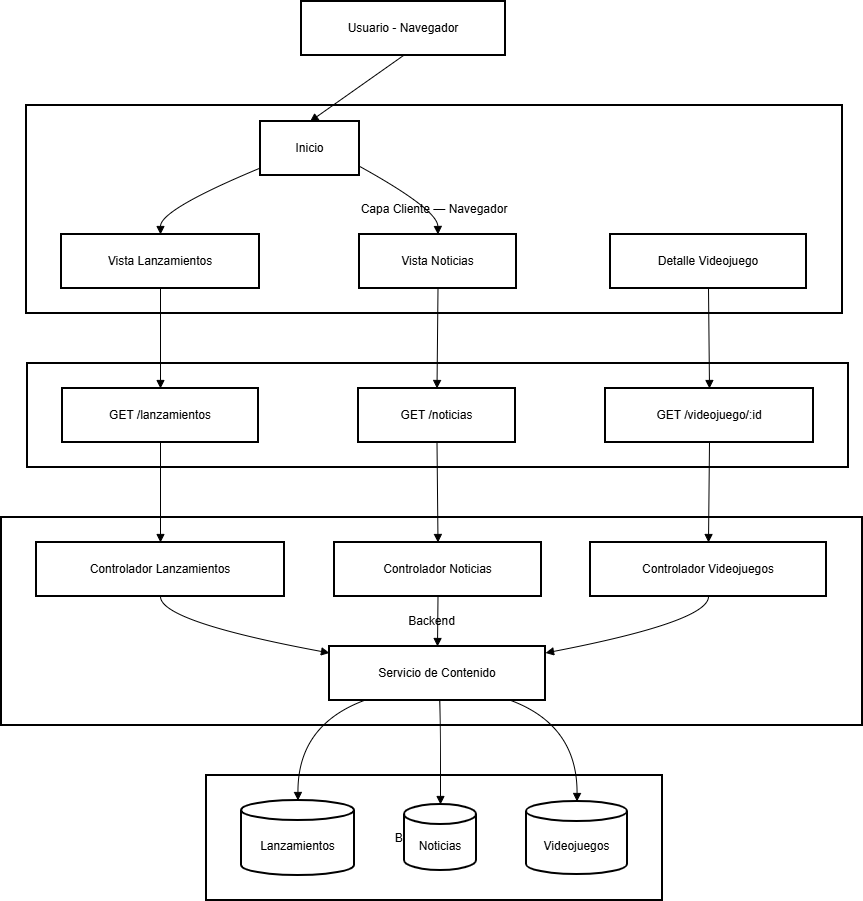

The diagram above was exported from draw.io. Its source (the exported page's mxGraphModel, read from the mxfile embedded in the PNG):
<mxGraphModel dx="1111" dy="529" grid="1" gridSize="10" guides="1" tooltips="1" connect="1" arrows="1" fold="1" page="1" pageScale="1" pageWidth="827" pageHeight="1169" math="0" shadow="0">
  <root>
    <mxCell id="WIyWlLk6GJQsqaUBKTNV-0" />
    <mxCell id="WIyWlLk6GJQsqaUBKTNV-1" parent="WIyWlLk6GJQsqaUBKTNV-0" />
    <mxCell id="sRYReEmeFQpBRUAk8XH6-0" parent="WIyWlLk6GJQsqaUBKTNV-1" style="whiteSpace=wrap;strokeWidth=2;" value="Base de Datos" vertex="1">
      <mxGeometry height="125" width="456" x="365" y="1264" as="geometry" />
    </mxCell>
    <mxCell id="sRYReEmeFQpBRUAk8XH6-1" parent="WIyWlLk6GJQsqaUBKTNV-1" style="whiteSpace=wrap;strokeWidth=2;" value="Backend" vertex="1">
      <mxGeometry height="208" width="861" x="160" y="1006" as="geometry" />
    </mxCell>
    <mxCell id="sRYReEmeFQpBRUAk8XH6-2" parent="WIyWlLk6GJQsqaUBKTNV-1" style="whiteSpace=wrap;strokeWidth=2;" value="API HTTP" vertex="1">
      <mxGeometry height="104" width="821" x="186" y="852" as="geometry" />
    </mxCell>
    <mxCell id="sRYReEmeFQpBRUAk8XH6-3" parent="WIyWlLk6GJQsqaUBKTNV-1" style="whiteSpace=wrap;strokeWidth=2;" value="Capa Cliente — Navegador" vertex="1">
      <mxGeometry height="208" width="816" x="185" y="594" as="geometry" />
    </mxCell>
    <mxCell id="sRYReEmeFQpBRUAk8XH6-4" parent="WIyWlLk6GJQsqaUBKTNV-1" style="whiteSpace=wrap;strokeWidth=2;" value="Usuario - Navegador" vertex="1">
      <mxGeometry height="54" width="204" x="460" y="490" as="geometry" />
    </mxCell>
    <mxCell id="sRYReEmeFQpBRUAk8XH6-5" parent="WIyWlLk6GJQsqaUBKTNV-1" style="whiteSpace=wrap;strokeWidth=2;" value="Inicio" vertex="1">
      <mxGeometry height="54" width="99" x="419" y="610" as="geometry" />
    </mxCell>
    <mxCell id="sRYReEmeFQpBRUAk8XH6-6" parent="WIyWlLk6GJQsqaUBKTNV-1" style="whiteSpace=wrap;strokeWidth=2;" value="Vista Lanzamientos" vertex="1">
      <mxGeometry height="54" width="198" x="220" y="723" as="geometry" />
    </mxCell>
    <mxCell id="sRYReEmeFQpBRUAk8XH6-7" parent="WIyWlLk6GJQsqaUBKTNV-1" style="whiteSpace=wrap;strokeWidth=2;" value="Vista Noticias" vertex="1">
      <mxGeometry height="54" width="157" x="518" y="723" as="geometry" />
    </mxCell>
    <mxCell id="sRYReEmeFQpBRUAk8XH6-8" parent="WIyWlLk6GJQsqaUBKTNV-1" style="whiteSpace=wrap;strokeWidth=2;" value="Detalle Videojuego" vertex="1">
      <mxGeometry height="54" width="196" x="769" y="723" as="geometry" />
    </mxCell>
    <mxCell id="sRYReEmeFQpBRUAk8XH6-9" parent="WIyWlLk6GJQsqaUBKTNV-1" style="whiteSpace=wrap;strokeWidth=2;" value="GET /lanzamientos" vertex="1">
      <mxGeometry height="54" width="196" x="221" y="877" as="geometry" />
    </mxCell>
    <mxCell id="sRYReEmeFQpBRUAk8XH6-10" parent="WIyWlLk6GJQsqaUBKTNV-1" style="whiteSpace=wrap;strokeWidth=2;" value="GET /noticias" vertex="1">
      <mxGeometry height="54" width="157" x="517" y="877" as="geometry" />
    </mxCell>
    <mxCell id="sRYReEmeFQpBRUAk8XH6-11" parent="WIyWlLk6GJQsqaUBKTNV-1" style="whiteSpace=wrap;strokeWidth=2;" value="GET /videojuego/:id" vertex="1">
      <mxGeometry height="54" width="208" x="764" y="877" as="geometry" />
    </mxCell>
    <mxCell id="sRYReEmeFQpBRUAk8XH6-12" parent="WIyWlLk6GJQsqaUBKTNV-1" style="whiteSpace=wrap;strokeWidth=2;" value="Controlador Lanzamientos" vertex="1">
      <mxGeometry height="54" width="248" x="195" y="1031" as="geometry" />
    </mxCell>
    <mxCell id="sRYReEmeFQpBRUAk8XH6-13" parent="WIyWlLk6GJQsqaUBKTNV-1" style="whiteSpace=wrap;strokeWidth=2;" value="Controlador Noticias" vertex="1">
      <mxGeometry height="54" width="207" x="493" y="1031" as="geometry" />
    </mxCell>
    <mxCell id="sRYReEmeFQpBRUAk8XH6-14" parent="WIyWlLk6GJQsqaUBKTNV-1" style="whiteSpace=wrap;strokeWidth=2;" value="Controlador Videojuegos" vertex="1">
      <mxGeometry height="54" width="236" x="749" y="1031" as="geometry" />
    </mxCell>
    <mxCell id="sRYReEmeFQpBRUAk8XH6-15" parent="WIyWlLk6GJQsqaUBKTNV-1" style="whiteSpace=wrap;strokeWidth=2;" value="Servicio de Contenido" vertex="1">
      <mxGeometry height="54" width="216" x="488" y="1135" as="geometry" />
    </mxCell>
    <mxCell id="sRYReEmeFQpBRUAk8XH6-16" parent="WIyWlLk6GJQsqaUBKTNV-1" style="shape=cylinder3;boundedLbl=1;backgroundOutline=1;size=10;strokeWidth=2;whiteSpace=wrap;" value="Lanzamientos" vertex="1">
      <mxGeometry height="75" width="113" x="400" y="1289" as="geometry" />
    </mxCell>
    <mxCell id="sRYReEmeFQpBRUAk8XH6-17" parent="WIyWlLk6GJQsqaUBKTNV-1" style="shape=cylinder3;boundedLbl=1;backgroundOutline=1;size=10;strokeWidth=2;whiteSpace=wrap;" value="Noticias" vertex="1">
      <mxGeometry height="66" width="72" x="563" y="1293" as="geometry" />
    </mxCell>
    <mxCell id="sRYReEmeFQpBRUAk8XH6-18" parent="WIyWlLk6GJQsqaUBKTNV-1" style="shape=cylinder3;boundedLbl=1;backgroundOutline=1;size=10;strokeWidth=2;whiteSpace=wrap;" value="Videojuegos" vertex="1">
      <mxGeometry height="73" width="101" x="685" y="1290" as="geometry" />
    </mxCell>
    <mxCell id="sRYReEmeFQpBRUAk8XH6-19" edge="1" parent="WIyWlLk6GJQsqaUBKTNV-1" source="sRYReEmeFQpBRUAk8XH6-4" style="curved=1;startArrow=none;endArrow=block;exitX=0.5;exitY=1;entryX=0.5;entryY=0;rounded=0;" target="sRYReEmeFQpBRUAk8XH6-5" value="">
      <mxGeometry relative="1" as="geometry">
        <Array as="points" />
      </mxGeometry>
    </mxCell>
    <mxCell id="sRYReEmeFQpBRUAk8XH6-20" edge="1" parent="WIyWlLk6GJQsqaUBKTNV-1" source="sRYReEmeFQpBRUAk8XH6-5" style="curved=1;startArrow=none;endArrow=block;exitX=0;exitY=0.86;entryX=0.5;entryY=0;rounded=0;" target="sRYReEmeFQpBRUAk8XH6-6" value="">
      <mxGeometry relative="1" as="geometry">
        <Array as="points">
          <mxPoint x="319" y="698" />
        </Array>
      </mxGeometry>
    </mxCell>
    <mxCell id="sRYReEmeFQpBRUAk8XH6-21" edge="1" parent="WIyWlLk6GJQsqaUBKTNV-1" source="sRYReEmeFQpBRUAk8XH6-5" style="curved=1;startArrow=none;endArrow=block;exitX=1;exitY=0.83;entryX=0.5;entryY=0;rounded=0;" target="sRYReEmeFQpBRUAk8XH6-7" value="">
      <mxGeometry relative="1" as="geometry">
        <Array as="points">
          <mxPoint x="596" y="698" />
        </Array>
      </mxGeometry>
    </mxCell>
    <mxCell id="sRYReEmeFQpBRUAk8XH6-22" edge="1" parent="WIyWlLk6GJQsqaUBKTNV-1" source="sRYReEmeFQpBRUAk8XH6-6" style="curved=1;startArrow=none;endArrow=block;exitX=0.5;exitY=1;entryX=0.5;entryY=0;rounded=0;" target="sRYReEmeFQpBRUAk8XH6-9" value="">
      <mxGeometry relative="1" as="geometry">
        <Array as="points" />
      </mxGeometry>
    </mxCell>
    <mxCell id="sRYReEmeFQpBRUAk8XH6-23" edge="1" parent="WIyWlLk6GJQsqaUBKTNV-1" source="sRYReEmeFQpBRUAk8XH6-7" style="curved=1;startArrow=none;endArrow=block;exitX=0.5;exitY=1;entryX=0.5;entryY=0;rounded=0;" target="sRYReEmeFQpBRUAk8XH6-10" value="">
      <mxGeometry relative="1" as="geometry">
        <Array as="points" />
      </mxGeometry>
    </mxCell>
    <mxCell id="sRYReEmeFQpBRUAk8XH6-24" edge="1" parent="WIyWlLk6GJQsqaUBKTNV-1" source="sRYReEmeFQpBRUAk8XH6-8" style="curved=1;startArrow=none;endArrow=block;exitX=0.5;exitY=1;entryX=0.5;entryY=0;rounded=0;" target="sRYReEmeFQpBRUAk8XH6-11" value="">
      <mxGeometry relative="1" as="geometry">
        <Array as="points" />
      </mxGeometry>
    </mxCell>
    <mxCell id="sRYReEmeFQpBRUAk8XH6-25" edge="1" parent="WIyWlLk6GJQsqaUBKTNV-1" source="sRYReEmeFQpBRUAk8XH6-9" style="curved=1;startArrow=none;endArrow=block;exitX=0.5;exitY=1;entryX=0.5;entryY=0;rounded=0;" target="sRYReEmeFQpBRUAk8XH6-12" value="">
      <mxGeometry relative="1" as="geometry">
        <Array as="points" />
      </mxGeometry>
    </mxCell>
    <mxCell id="sRYReEmeFQpBRUAk8XH6-26" edge="1" parent="WIyWlLk6GJQsqaUBKTNV-1" source="sRYReEmeFQpBRUAk8XH6-10" style="curved=1;startArrow=none;endArrow=block;exitX=0.5;exitY=1;entryX=0.5;entryY=0;rounded=0;" target="sRYReEmeFQpBRUAk8XH6-13" value="">
      <mxGeometry relative="1" as="geometry">
        <Array as="points" />
      </mxGeometry>
    </mxCell>
    <mxCell id="sRYReEmeFQpBRUAk8XH6-27" edge="1" parent="WIyWlLk6GJQsqaUBKTNV-1" source="sRYReEmeFQpBRUAk8XH6-11" style="curved=1;startArrow=none;endArrow=block;exitX=0.5;exitY=1;entryX=0.5;entryY=0;rounded=0;" target="sRYReEmeFQpBRUAk8XH6-14" value="">
      <mxGeometry relative="1" as="geometry">
        <Array as="points" />
      </mxGeometry>
    </mxCell>
    <mxCell id="sRYReEmeFQpBRUAk8XH6-28" edge="1" parent="WIyWlLk6GJQsqaUBKTNV-1" source="sRYReEmeFQpBRUAk8XH6-12" style="curved=1;startArrow=none;endArrow=block;exitX=0.5;exitY=1;entryX=0;entryY=0.12;rounded=0;" target="sRYReEmeFQpBRUAk8XH6-15" value="">
      <mxGeometry relative="1" as="geometry">
        <Array as="points">
          <mxPoint x="319" y="1110" />
        </Array>
      </mxGeometry>
    </mxCell>
    <mxCell id="sRYReEmeFQpBRUAk8XH6-29" edge="1" parent="WIyWlLk6GJQsqaUBKTNV-1" source="sRYReEmeFQpBRUAk8XH6-13" style="curved=1;startArrow=none;endArrow=block;exitX=0.5;exitY=1;entryX=0.5;entryY=0;rounded=0;" target="sRYReEmeFQpBRUAk8XH6-15" value="">
      <mxGeometry relative="1" as="geometry">
        <Array as="points" />
      </mxGeometry>
    </mxCell>
    <mxCell id="sRYReEmeFQpBRUAk8XH6-30" edge="1" parent="WIyWlLk6GJQsqaUBKTNV-1" source="sRYReEmeFQpBRUAk8XH6-14" style="curved=1;startArrow=none;endArrow=block;exitX=0.5;exitY=1;entryX=1;entryY=0.12;rounded=0;" target="sRYReEmeFQpBRUAk8XH6-15" value="">
      <mxGeometry relative="1" as="geometry">
        <Array as="points">
          <mxPoint x="867" y="1110" />
        </Array>
      </mxGeometry>
    </mxCell>
    <mxCell id="sRYReEmeFQpBRUAk8XH6-31" edge="1" parent="WIyWlLk6GJQsqaUBKTNV-1" source="sRYReEmeFQpBRUAk8XH6-15" style="curved=1;startArrow=none;endArrow=block;exitX=0.16;exitY=1;entryX=0.5;entryY=0;rounded=0;" target="sRYReEmeFQpBRUAk8XH6-16" value="">
      <mxGeometry relative="1" as="geometry">
        <Array as="points">
          <mxPoint x="456" y="1214" />
        </Array>
      </mxGeometry>
    </mxCell>
    <mxCell id="sRYReEmeFQpBRUAk8XH6-32" edge="1" parent="WIyWlLk6GJQsqaUBKTNV-1" source="sRYReEmeFQpBRUAk8XH6-15" style="curved=1;startArrow=none;endArrow=block;exitX=0.51;exitY=1;entryX=0.5;entryY=0;rounded=0;" target="sRYReEmeFQpBRUAk8XH6-17" value="">
      <mxGeometry relative="1" as="geometry">
        <Array as="points">
          <mxPoint x="599" y="1214" />
        </Array>
      </mxGeometry>
    </mxCell>
    <mxCell id="sRYReEmeFQpBRUAk8XH6-33" edge="1" parent="WIyWlLk6GJQsqaUBKTNV-1" source="sRYReEmeFQpBRUAk8XH6-15" style="curved=1;startArrow=none;endArrow=block;exitX=0.84;exitY=1;entryX=0.5;entryY=0;rounded=0;" target="sRYReEmeFQpBRUAk8XH6-18" value="">
      <mxGeometry relative="1" as="geometry">
        <Array as="points">
          <mxPoint x="736" y="1214" />
        </Array>
      </mxGeometry>
    </mxCell>
  </root>
</mxGraphModel>